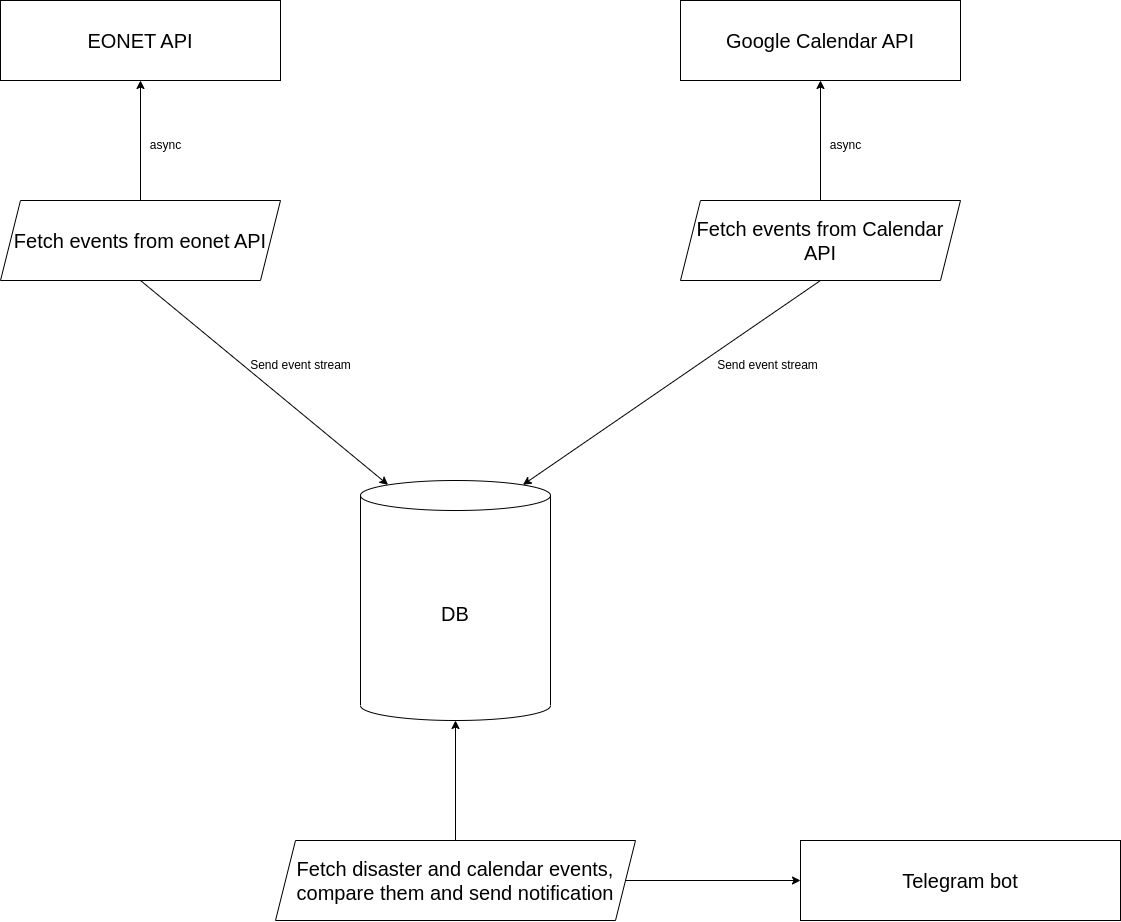

The diagram above was exported from draw.io. Its source (the exported page's mxGraphModel, read from the mxfile embedded in the PNG):
<mxGraphModel dx="1966" dy="1077" grid="1" gridSize="10" guides="1" tooltips="1" connect="1" arrows="1" fold="1" page="1" pageScale="1" pageWidth="827" pageHeight="1169" math="0" shadow="0">
  <root>
    <mxCell id="0" />
    <mxCell id="1" parent="0" />
    <mxCell id="uCsgMRfjOF1RDBWU7yAP-1" value="&lt;font style=&quot;font-size: 20px;&quot;&gt;EONET API&lt;/font&gt;" style="rounded=0;whiteSpace=wrap;html=1;" vertex="1" parent="1">
      <mxGeometry x="120" y="120" width="280" height="80" as="geometry" />
    </mxCell>
    <mxCell id="uCsgMRfjOF1RDBWU7yAP-3" value="&lt;font style=&quot;font-size: 20px;&quot;&gt;Fetch events from eonet API&lt;/font&gt;" style="shape=parallelogram;perimeter=parallelogramPerimeter;whiteSpace=wrap;html=1;fixedSize=1;" vertex="1" parent="1">
      <mxGeometry x="120" y="320" width="280" height="80" as="geometry" />
    </mxCell>
    <mxCell id="uCsgMRfjOF1RDBWU7yAP-6" value="" style="endArrow=classic;html=1;rounded=0;entryX=0.5;entryY=1;entryDx=0;entryDy=0;" edge="1" parent="1" source="uCsgMRfjOF1RDBWU7yAP-3" target="uCsgMRfjOF1RDBWU7yAP-1">
      <mxGeometry width="50" height="50" relative="1" as="geometry">
        <mxPoint x="210" y="280" as="sourcePoint" />
        <mxPoint x="260" y="230" as="targetPoint" />
      </mxGeometry>
    </mxCell>
    <mxCell id="uCsgMRfjOF1RDBWU7yAP-7" value="async" style="text;html=1;align=center;verticalAlign=middle;resizable=0;points=[];autosize=1;strokeColor=none;fillColor=none;" vertex="1" parent="1">
      <mxGeometry x="260" y="250" width="50" height="30" as="geometry" />
    </mxCell>
    <mxCell id="uCsgMRfjOF1RDBWU7yAP-8" value="&lt;font style=&quot;font-size: 20px;&quot;&gt;DB&lt;/font&gt;" style="shape=cylinder3;whiteSpace=wrap;html=1;boundedLbl=1;backgroundOutline=1;size=15;" vertex="1" parent="1">
      <mxGeometry x="480" y="600" width="190" height="240" as="geometry" />
    </mxCell>
    <mxCell id="uCsgMRfjOF1RDBWU7yAP-9" value="" style="endArrow=classic;html=1;rounded=0;entryX=0.145;entryY=0;entryDx=0;entryDy=4.35;entryPerimeter=0;exitX=0.5;exitY=1;exitDx=0;exitDy=0;" edge="1" parent="1" source="uCsgMRfjOF1RDBWU7yAP-3" target="uCsgMRfjOF1RDBWU7yAP-8">
      <mxGeometry width="50" height="50" relative="1" as="geometry">
        <mxPoint x="40" y="580" as="sourcePoint" />
        <mxPoint x="90" y="530" as="targetPoint" />
      </mxGeometry>
    </mxCell>
    <mxCell id="uCsgMRfjOF1RDBWU7yAP-10" value="Send event stream" style="text;html=1;align=center;verticalAlign=middle;resizable=0;points=[];autosize=1;strokeColor=none;fillColor=none;" vertex="1" parent="1">
      <mxGeometry x="360" y="470" width="120" height="30" as="geometry" />
    </mxCell>
    <mxCell id="uCsgMRfjOF1RDBWU7yAP-11" value="&lt;font style=&quot;font-size: 20px;&quot;&gt;Google Calendar API&lt;/font&gt;" style="rounded=0;whiteSpace=wrap;html=1;" vertex="1" parent="1">
      <mxGeometry x="800" y="120" width="280" height="80" as="geometry" />
    </mxCell>
    <mxCell id="uCsgMRfjOF1RDBWU7yAP-12" value="&lt;font style=&quot;font-size: 20px;&quot;&gt;Fetch events from Calendar API&lt;/font&gt;" style="shape=parallelogram;perimeter=parallelogramPerimeter;whiteSpace=wrap;html=1;fixedSize=1;" vertex="1" parent="1">
      <mxGeometry x="800" y="320" width="280" height="80" as="geometry" />
    </mxCell>
    <mxCell id="uCsgMRfjOF1RDBWU7yAP-13" value="" style="endArrow=classic;html=1;rounded=0;entryX=0.5;entryY=1;entryDx=0;entryDy=0;exitX=0.5;exitY=0;exitDx=0;exitDy=0;" edge="1" parent="1" source="uCsgMRfjOF1RDBWU7yAP-12" target="uCsgMRfjOF1RDBWU7yAP-11">
      <mxGeometry width="50" height="50" relative="1" as="geometry">
        <mxPoint x="1260" y="520" as="sourcePoint" />
        <mxPoint x="1310" y="470" as="targetPoint" />
      </mxGeometry>
    </mxCell>
    <mxCell id="uCsgMRfjOF1RDBWU7yAP-14" value="async" style="text;html=1;align=center;verticalAlign=middle;resizable=0;points=[];autosize=1;strokeColor=none;fillColor=none;" vertex="1" parent="1">
      <mxGeometry x="940" y="250" width="50" height="30" as="geometry" />
    </mxCell>
    <mxCell id="uCsgMRfjOF1RDBWU7yAP-15" value="" style="endArrow=classic;html=1;rounded=0;exitX=0.5;exitY=1;exitDx=0;exitDy=0;entryX=0.855;entryY=0;entryDx=0;entryDy=4.35;entryPerimeter=0;" edge="1" parent="1" source="uCsgMRfjOF1RDBWU7yAP-12" target="uCsgMRfjOF1RDBWU7yAP-8">
      <mxGeometry width="50" height="50" relative="1" as="geometry">
        <mxPoint x="930" y="400" as="sourcePoint" />
        <mxPoint x="710" y="620" as="targetPoint" />
      </mxGeometry>
    </mxCell>
    <mxCell id="uCsgMRfjOF1RDBWU7yAP-17" value="Send event stream" style="text;html=1;align=center;verticalAlign=middle;resizable=0;points=[];autosize=1;strokeColor=none;fillColor=none;" vertex="1" parent="1">
      <mxGeometry x="827" y="470" width="120" height="30" as="geometry" />
    </mxCell>
    <mxCell id="uCsgMRfjOF1RDBWU7yAP-21" style="edgeStyle=orthogonalEdgeStyle;rounded=0;orthogonalLoop=1;jettySize=auto;html=1;entryX=0;entryY=0.5;entryDx=0;entryDy=0;" edge="1" parent="1" source="uCsgMRfjOF1RDBWU7yAP-18" target="uCsgMRfjOF1RDBWU7yAP-20">
      <mxGeometry relative="1" as="geometry" />
    </mxCell>
    <mxCell id="uCsgMRfjOF1RDBWU7yAP-18" value="&lt;font style=&quot;font-size: 20px;&quot;&gt;Fetch disaster and calendar events, compare them and send notification&lt;/font&gt;" style="shape=parallelogram;perimeter=parallelogramPerimeter;whiteSpace=wrap;html=1;fixedSize=1;" vertex="1" parent="1">
      <mxGeometry x="395" y="960" width="360" height="80" as="geometry" />
    </mxCell>
    <mxCell id="uCsgMRfjOF1RDBWU7yAP-19" value="" style="endArrow=classic;html=1;rounded=0;entryX=0.5;entryY=1;entryDx=0;entryDy=0;entryPerimeter=0;exitX=0.5;exitY=0;exitDx=0;exitDy=0;exitPerimeter=0;" edge="1" parent="1" source="uCsgMRfjOF1RDBWU7yAP-18" target="uCsgMRfjOF1RDBWU7yAP-8">
      <mxGeometry width="50" height="50" relative="1" as="geometry">
        <mxPoint x="580" y="960" as="sourcePoint" />
        <mxPoint x="420" y="870" as="targetPoint" />
      </mxGeometry>
    </mxCell>
    <mxCell id="uCsgMRfjOF1RDBWU7yAP-20" value="&lt;font style=&quot;font-size: 20px;&quot;&gt;Telegram bot&lt;/font&gt;" style="rounded=0;whiteSpace=wrap;html=1;" vertex="1" parent="1">
      <mxGeometry x="920" y="960" width="320" height="80" as="geometry" />
    </mxCell>
  </root>
</mxGraphModel>